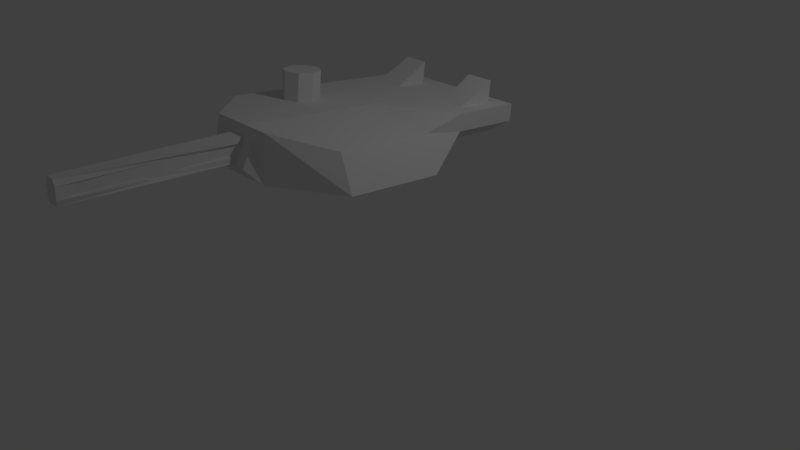 # Source: Razer-v1.blend  (saved by Blender 2.79.0; exported with 4.5.12 LTS)
import bpy
from mathutils import Matrix  # noqa: F401  (used for matrix-valued properties, if any)

bpy.ops.wm.read_factory_settings(use_empty=True)
scene = bpy.context.scene
scene.name = 'Scene'

# ---- collections
col_collection_1 = bpy.data.collections.new('Collection 1'); scene.collection.children.link(col_collection_1)

# ---- materials (node trees are filled in below, after node groups)
mat_material_001 = bpy.data.materials.new('Material.001')
mat_material_001.alpha_threshold = 0.0
mat_material_001.use_transparent_shadow = False
mat_material_001.roughness = 0.5

# ---- material node trees

# ---- world
world_world = bpy.data.worlds.new('World'); scene.world = world_world
world_world.color = (0.05088, 0.05088, 0.05088)
world_world.use_sun_shadow = False
world_world.sun_shadow_jitter_overblur = 0.0
world_world.cycles.sampling_method = 'MANUAL'

# ---- cameras
cam_camera = bpy.data.cameras.new('Camera')
cam_camera.clip_end = 100.0
cam_camera.lens = 35.0
cam_camera.sensor_width = 32.0
cam_camera.sensor_height = 18.0
cam_camera.ortho_scale = 7.314
cam_camera.dof.focus_distance = 0.0
cam_camera.dof.aperture_fstop = 128.0

# ---- lights
light_lamp = bpy.data.lights.new('Lamp', 'POINT')
light_lamp.transmission_factor = 0.0
light_lamp.cutoff_distance = 30.0
light_lamp.energy = 100.0
light_lamp.shadow_buffer_clip_start = 1.001
light_lamp.shadow_soft_size = 0.1
light_lamp.shadow_maximum_resolution = 0.006
light_lamp.use_absolute_resolution = True

# ---- meshes
me_cube_002 = bpy.data.meshes.new('Cube.002')
me_cube_002.from_pydata([(-0.5267, -1.172, -1.209), (-0.8164, -1.206, 0.3099), (0.5236, -1.172, -1.209), (0.8133, -1.206, 0.3099), (-0.5267, -0.4453, -0.9023), (-0.8164, -0.4789, 0.617), (0.5236, -0.4453, -0.9023), (0.8133, -0.4789, 0.617), (-0.8317, 0.0005987, 0.295), (1.012, 0.03376, -1.204), (-1.015, 0.03376, -1.204), (0.8286, -0.0109, 0.8146), (-0.8317, 1.003, 0.7182), (1.012, 1.036, -0.7805), (-1.015, 1.036, -0.7805), (0.8286, 0.991, 1.238), (0.3632, 1.499, -0.5846), (-0.3664, 1.499, -0.5846), (-0.3664, 1.455, 1.434), (0.3632, 1.455, 1.434), (-0.05389, 1.455, 1.434), (-0.08568, -0.4789, 0.617), (-0.08726, -0.0109, 0.8146), (-0.08726, 0.991, 1.238), (-0.001554, -1.172, -1.209), (-0.001554, -1.206, 0.3099), (-0.641, -1.041, 0.3796), (-0.641, -0.6439, 0.5473), (-0.3294, -1.041, 0.3796), (-0.3754, -0.6439, 0.5473), (0.6193, -0.6434, 0.5475), (0.6193, -1.041, 0.3794), (0.2952, -0.6434, 0.5475), (0.3413, -1.041, 0.3794), (-0.641, -1.062, 1.325), (-0.3294, -1.062, 1.325), (0.6193, -1.062, 1.324), (0.3413, -1.062, 1.324), (0.5851, 0.6263, 1.084), (0.5851, 0.3652, 0.9735), (0.32, 0.3652, 0.9735), (0.32, 0.6263, 1.084), (0.4525, 0.4644, 2.214), (0.32, 0.6, 2.271), (0.32, 0.339, 2.161), (0.2763, 0.4644, 2.214), (0.4525, 0.2918, 0.9425), (0.4525, 0.6895, 1.11), (0.5851, 0.6, 2.271), (0.4525, 0.6632, 2.298), (0.4525, 0.2656, 2.13), (0.5851, 0.339, 2.161), (0.6288, 0.4644, 2.214), (0.6288, 0.4907, 1.026), (0.2763, 0.4907, 1.026), (-0.231, 1.489, 1.137), (-0.231, 1.611, 0.02705), (0.2199, 1.489, 1.137), (0.2199, 1.611, 0.02705), (-0.09685, 1.474, 1.05), (-0.09685, 1.565, 0.1094), (0.08896, 1.474, 1.05), (0.08896, 1.565, 0.1094), (-0.06115, 3.128, 1.406), (-0.06115, 3.139, 0.4483), (0.05327, 3.128, 1.406), (0.05327, 3.139, 0.4483), (-0.09685, 1.497, 0.8145), (-0.09685, 1.542, 0.3444), (0.08896, 1.497, 0.8145), (0.08896, 1.542, 0.3444), (-0.08456, 3.131, 1.166), (-0.08456, 3.136, 0.6877), (0.07667, 3.131, 1.166), (0.07667, 3.136, 0.6877), (-0.06329, 1.603, 0.8056), (-0.06329, 1.642, 0.3977), (0.0554, 1.603, 0.8056), (0.0554, 1.642, 0.3977), (-0.06329, 2.969, 1.1), (-0.06329, 2.974, 0.6845), (0.0554, 2.969, 1.1), (0.0554, 2.974, 0.6845), (-0.06329, 2.317, 1.04), (-0.06329, 2.149, 1.004), (-0.06329, 2.342, 0.414), (-0.06329, 2.178, 0.3786), (-0.06801, 2.311, 1.071), (-0.06902, 2.12, 1.029), (-0.07003, 2.057, 0.4553), (-0.06701, 2.446, 0.5391), (-0.07003, 2.022, 0.9276), (-0.06701, 2.425, 1.014), (-0.06801, 2.34, 0.3816), (-0.06902, 2.153, 0.3414), (-0.06329, 2.105, 0.4973), (-0.06329, 2.427, 0.5666), (-0.06329, 2.074, 0.9071), (-0.06329, 2.408, 0.9789), (-0.8164, -1.189, -0.4498), (0.8133, -1.189, -0.4498), (0.8133, -0.4621, -0.1427), (-0.8164, -0.4621, -0.1427), (-0.001554, -1.189, -0.4498), (0.0554, 2.384, 0.43), (0.0554, 2.236, 0.3981), (0.0554, 2.361, 1.05), (0.0554, 2.209, 1.017), (0.05943, 2.397, 0.401), (0.06043, 2.226, 0.3643), (0.05943, 2.371, 1.084), (0.06043, 2.196, 1.046), (0.06144, 2.022, 0.9276), (0.05842, 2.547, 1.041), (0.06144, 2.054, 0.4546), (0.05842, 2.566, 0.5648), (0.0554, 2.058, 0.9037), (0.0554, 2.514, 1.002), (0.0554, 2.086, 0.4933), (0.0554, 2.53, 0.5889)], [], [(42, 45, 44, 50), (99, 0, 24, 103), (23, 12, 8, 22), (17, 16, 13, 14), (99, 1, 5, 102), (6, 2, 24, 0, 4), (9, 11, 7, 101, 6), (22, 8, 5, 21), (9, 6, 4, 10), (20, 18, 12, 23), (11, 15, 38, 53, 39), (19, 20, 23, 15), (4, 102, 5, 8, 10), (11, 22, 21, 7), (23, 22, 40, 54, 41), (21, 25, 33, 32), (5, 1, 26, 27), (25, 21, 29, 28), (1, 25, 28, 26), (21, 5, 27, 29), (3, 7, 30, 31), (33, 31, 36, 37), (7, 21, 32, 30), (28, 29, 35), (25, 3, 31, 33), (27, 34, 35, 29), (27, 26, 34), (26, 28, 35, 34), (31, 30, 36), (36, 30, 32, 37), (47, 41, 43, 49), (33, 37, 32), (13, 9, 10, 14), (15, 23, 41, 47, 38), (46, 39, 51, 50), (40, 46, 50, 44), (54, 40, 44, 45), (39, 53, 52, 51), (53, 38, 48, 52), (38, 47, 49, 48), (41, 54, 45, 43), (49, 43, 45, 42), (48, 49, 42, 52), (52, 42, 50, 51), (22, 11, 39, 46, 40), (103, 24, 2, 100), (16, 17, 56, 58), (20, 19, 57, 55, 18), (95, 97, 84, 86), (71, 63, 65, 73), (113, 110, 106, 117), (59, 63, 71, 92, 87, 88, 91, 67), (110, 111, 107, 106), (105, 104, 106, 107), (68, 67, 75, 76), (109, 108, 104, 105), (64, 72, 74, 66), (18, 17, 14, 12), (19, 16, 58, 57), (17, 18, 55, 56), (10, 8, 12, 14), (13, 15, 11, 9), (101, 7, 3, 100), (58, 56, 55, 57), (69, 70, 78, 77), (96, 98, 79, 80), (89, 94, 93, 90, 72, 64, 60, 68), (89, 68, 76, 95), (92, 71, 79, 98), (112, 69, 77, 116), (74, 73, 81, 82), (71, 72, 80, 79), (119, 82, 81, 117), (67, 91, 97, 75), (87, 92, 98, 83), (72, 90, 96, 80), (94, 89, 95, 86), (76, 75, 97, 95), (85, 83, 98, 96), (88, 87, 83, 84), (91, 88, 84, 97), (93, 94, 86, 85), (90, 93, 85, 96), (86, 84, 83, 85), (115, 74, 82, 119), (6, 101, 100, 2), (25, 103, 100, 3), (0, 99, 102, 4), (1, 99, 103, 25), (15, 13, 16, 19), (70, 114, 118, 78), (108, 115, 119, 104), (78, 118, 116, 77), (104, 119, 117, 106), (73, 113, 117, 81), (111, 112, 116, 107), (112, 111, 110, 113, 73, 65, 61, 69), (62, 66, 74, 115, 108, 109, 114, 70), (61, 65, 63, 59), (114, 109, 105, 118), (60, 64, 66, 62), (118, 105, 107, 116), (74, 72, 71, 73)])
_uv = me_cube_002.uv_layers.new(name='UVMap')
_uv.uv.foreach_set('vector', [0.7895, 0.3376, 0.7903, 0.3377, 0.7901, 0.3383, 0.7895, 0.3385, 0.7238, 0.612, 0.7815, 0.63, 0.7817, 0.6713, 0.7228, 0.6703, 0.2065, 0.4789, 0.0306, 0.4927, 0.009399, 0.3003, 0.1909, 0.2735, 0.5437, 0.7415, 0.4686, 0.7415, 0.4018, 0.6936, 0.6105, 0.6936, 0.7238, 0.612, 0.6681, 0.605, 0.6771, 0.5496, 0.7338, 0.5601, 0.4521, 0.5193, 0.4521, 0.4441, 0.5062, 0.4441, 0.5602, 0.4441, 0.5602, 0.5193, 0.8382, 0.8162, 0.682, 0.8291, 0.6733, 0.7918, 0.7315, 0.7799, 0.7924, 0.7701, 0.1909, 0.2735, 0.009399, 0.3003, 0.04883, 0.1712, 0.1934, 0.1769, 0.4018, 0.59, 0.4521, 0.5193, 0.5602, 0.5193, 0.6105, 0.59, 0.2254, 0.5679, 0.1668, 0.5767, 0.0306, 0.4927, 0.2065, 0.4789, 0.3757, 0.2675, 0.3824, 0.4618, 0.335, 0.3975, 0.3424, 0.3719, 0.3316, 0.3435, 0.3039, 0.5582, 0.2254, 0.5679, 0.2065, 0.4789, 0.3824, 0.4618, 0.7957, 0.5736, 0.7338, 0.5601, 0.6771, 0.5496, 0.7235, 0.5211, 0.8411, 0.5264, 0.3757, 0.2675, 0.1909, 0.2735, 0.1934, 0.1769, 0.3713, 0.1773, 0.2065, 0.4789, 0.1909, 0.2735, 0.2788, 0.3468, 0.2718, 0.3728, 0.2825, 0.3997, 0.1934, 0.1769, 0.213, 0.03276, 0.2796, 0.06582, 0.2696, 0.1444, 0.04883, 0.1712, 0.05354, 0.02815, 0.08687, 0.06164, 0.08436, 0.1399, 0.213, 0.03276, 0.1934, 0.1769, 0.1367, 0.1419, 0.148, 0.06345, 0.05354, 0.02815, 0.213, 0.03276, 0.148, 0.06345, 0.08687, 0.06164, 0.1934, 0.1769, 0.04883, 0.1712, 0.08436, 0.1399, 0.1367, 0.1419, 0.3722, 0.03437, 0.3713, 0.1773, 0.3334, 0.1447, 0.334, 0.06634, 0.6743, 0.0588, 0.7113, 0.0588, 0.7113, 0.1852, 0.6743, 0.1852, 0.3713, 0.1773, 0.1934, 0.1769, 0.2696, 0.1444, 0.3334, 0.1447, 0.7393, 0.202, 0.7164, 0.1403, 0.8852, 0.1478, 0.213, 0.03276, 0.3722, 0.03437, 0.334, 0.06634, 0.2796, 0.06582, 0.7164, 0.09672, 0.8852, 0.09672, 0.8852, 0.1478, 0.7164, 0.1403, 0.7164, 0.09672, 0.7417, 0.03643, 0.8852, 0.09672, 0.6712, 0.05922, 0.7118, 0.05922, 0.7118, 0.183, 0.6712, 0.183, 0.7415, 0.2022, 0.7162, 0.1442, 0.8847, 0.1442, 0.8847, 0.1442, 0.7162, 0.1442, 0.7162, 0.09322, 0.8847, 0.1005, 0.832, 0.3192, 0.832, 0.356, 0.7901, 0.337, 0.7895, 0.3368, 0.7445, 0.03606, 0.8847, 0.1005, 0.7162, 0.09322, 0.4018, 0.6936, 0.4018, 0.59, 0.6105, 0.59, 0.6105, 0.6936, 0.3824, 0.4618, 0.2065, 0.4789, 0.2825, 0.3997, 0.3097, 0.4108, 0.335, 0.3975, 0.7471, 0.3562, 0.7479, 0.3171, 0.7889, 0.3382, 0.7895, 0.3385, 0.7759, 0.3819, 0.7471, 0.3562, 0.7895, 0.3385, 0.7901, 0.3383, 0.8068, 0.3806, 0.7759, 0.3819, 0.7901, 0.3383, 0.7903, 0.3377, 0.7479, 0.3171, 0.7702, 0.2954, 0.7887, 0.3376, 0.7889, 0.3382, 0.7702, 0.2954, 0.8052, 0.294, 0.7889, 0.337, 0.7887, 0.3376, 0.8052, 0.294, 0.832, 0.3192, 0.7895, 0.3368, 0.7889, 0.337, 0.832, 0.356, 0.8068, 0.3806, 0.7903, 0.3377, 0.7901, 0.337, 0.7895, 0.3368, 0.7901, 0.337, 0.7903, 0.3377, 0.7895, 0.3376, 0.7889, 0.337, 0.7895, 0.3368, 0.7895, 0.3376, 0.7887, 0.3376, 0.7887, 0.3376, 0.7895, 0.3376, 0.7895, 0.3385, 0.7889, 0.3382, 0.1909, 0.2735, 0.3757, 0.2675, 0.3316, 0.3435, 0.3047, 0.3306, 0.2788, 0.3468, 0.7228, 0.6703, 0.7817, 0.6713, 0.7808, 0.7133, 0.7215, 0.729, 0.4432, 0.309, 0.4432, 0.2329, 0.4977, 0.2505, 0.4971, 0.2909, 0.6352, 0.2661, 0.6348, 0.3067, 0.605, 0.2924, 0.605, 0.2491, 0.6348, 0.2356, 0.1606, 0.9214, 0.1533, 0.8619, 0.164, 0.857, 0.1791, 0.9295, 0.7048, 0.9788, 0.6849, 0.9768, 0.6849, 0.9673, 0.7048, 0.9653, 0.4919, 0.8327, 0.4696, 0.839, 0.4699, 0.8418, 0.488, 0.8398, 0.02544, 0.8133, 0.3175, 0.8133, 0.3174, 0.843, 0.193, 0.8509, 0.1758, 0.8556, 0.1627, 0.8541, 0.1428, 0.8529, 0.03147, 0.8555, 0.4696, 0.839, 0.4559, 0.8419, 0.4567, 0.8448, 0.4699, 0.8418, 0.4668, 0.9027, 0.4773, 0.8989, 0.4699, 0.8418, 0.4567, 0.8448, 0.05652, 0.9505, 0.03147, 0.8555, 0.05387, 0.8618, 0.07136, 0.9395, 0.4675, 0.905, 0.4778, 0.9015, 0.4773, 0.8989, 0.4668, 0.9027, 0.7648, 0.9768, 0.7448, 0.9788, 0.7448, 0.9653, 0.7648, 0.9673, 0.6348, 0.2356, 0.4432, 0.2329, 0.4438, 0.1574, 0.5864, 0.1727, 0.6348, 0.3067, 0.4432, 0.309, 0.4971, 0.2909, 0.605, 0.2924, 0.4432, 0.2329, 0.6348, 0.2356, 0.605, 0.2491, 0.4977, 0.2505, 0.8411, 0.5264, 0.7235, 0.5211, 0.727, 0.443, 0.8446, 0.4483, 0.8446, 0.8934, 0.6884, 0.9064, 0.682, 0.8291, 0.8382, 0.8162, 0.7315, 0.7799, 0.6733, 0.7918, 0.6649, 0.733, 0.7215, 0.729, 0.4971, 0.2909, 0.4977, 0.2505, 0.605, 0.2491, 0.605, 0.2924, 0.3422, 0.8458, 0.3585, 0.9243, 0.3738, 0.9154, 0.36, 0.8507, 0.2086, 0.9193, 0.1935, 0.8581, 0.2908, 0.849, 0.2916, 0.9141, 0.1446, 0.9329, 0.1804, 0.9303, 0.1866, 0.9284, 0.2171, 0.9258, 0.311, 0.9193, 0.3157, 0.9487, 0.06762, 0.9819, 0.05652, 0.9505, 0.1446, 0.9329, 0.05652, 0.9505, 0.07136, 0.9395, 0.1606, 0.9214, 0.193, 0.8509, 0.3174, 0.843, 0.2908, 0.849, 0.1935, 0.8581, 0.4332, 0.8385, 0.3422, 0.8458, 0.36, 0.8507, 0.4389, 0.8451, 0.5997, 0.9007, 0.592, 0.8194, 0.5669, 0.8283, 0.5745, 0.8966, 0.3174, 0.843, 0.311, 0.9193, 0.2916, 0.9141, 0.2908, 0.849, 0.4984, 0.8982, 0.5745, 0.8966, 0.5669, 0.8283, 0.488, 0.8398, 0.03147, 0.8555, 0.1428, 0.8529, 0.1533, 0.8619, 0.05387, 0.8618, 0.1758, 0.8556, 0.193, 0.8509, 0.1935, 0.8581, 0.1778, 0.8575, 0.311, 0.9193, 0.2171, 0.9258, 0.2086, 0.9193, 0.2916, 0.9141, 0.1804, 0.9303, 0.1446, 0.9329, 0.1606, 0.9214, 0.1791, 0.9295, 0.07136, 0.9395, 0.05387, 0.8618, 0.1533, 0.8619, 0.1606, 0.9214, 0.1882, 0.9275, 0.1778, 0.8575, 0.1935, 0.8581, 0.2086, 0.9193, 0.1627, 0.8541, 0.1758, 0.8556, 0.1778, 0.8575, 0.164, 0.857, 0.1428, 0.8529, 0.1627, 0.8541, 0.164, 0.857, 0.1533, 0.8619, 0.1866, 0.9284, 0.1804, 0.9303, 0.1791, 0.9295, 0.1882, 0.9275, 0.2171, 0.9258, 0.1866, 0.9284, 0.1882, 0.9275, 0.2086, 0.9193, 0.1791, 0.9295, 0.164, 0.857, 0.1778, 0.8575, 0.1882, 0.9275, 0.5033, 0.9049, 0.5997, 0.9007, 0.5745, 0.8966, 0.4984, 0.8982, 0.7924, 0.7701, 0.7315, 0.7799, 0.7215, 0.729, 0.7808, 0.7133, 0.6642, 0.6691, 0.7228, 0.6703, 0.7215, 0.729, 0.6649, 0.733, 0.7815, 0.63, 0.7238, 0.612, 0.7338, 0.5601, 0.7957, 0.5736, 0.6681, 0.605, 0.7238, 0.612, 0.7228, 0.6703, 0.6642, 0.6691, 0.6356, 0.3689, 0.4438, 0.3846, 0.4432, 0.309, 0.6348, 0.3067, 0.3585, 0.9243, 0.4431, 0.9096, 0.4463, 0.903, 0.3738, 0.9154, 0.4778, 0.9015, 0.5033, 0.9049, 0.4984, 0.8982, 0.4773, 0.8989, 0.3738, 0.9154, 0.4463, 0.903, 0.4389, 0.8451, 0.36, 0.8507, 0.4773, 0.8989, 0.4984, 0.8982, 0.488, 0.8398, 0.4699, 0.8418, 0.592, 0.8194, 0.4919, 0.8327, 0.488, 0.8398, 0.5669, 0.8283, 0.4559, 0.8419, 0.4332, 0.8385, 0.4389, 0.8451, 0.4567, 0.8448, 0.4332, 0.8385, 0.4559, 0.8419, 0.4696, 0.839, 0.4919, 0.8327, 0.592, 0.8194, 0.5898, 0.791, 0.3365, 0.8093, 0.3422, 0.8458, 0.3662, 0.9564, 0.6024, 0.9296, 0.5997, 0.9007, 0.5033, 0.9049, 0.4778, 0.9015, 0.4675, 0.905, 0.4431, 0.9096, 0.3585, 0.9243, 0.5468, 0.9643, 0.6849, 0.9673, 0.6849, 0.9768, 0.5468, 0.9798, 0.4431, 0.9096, 0.4675, 0.905, 0.4668, 0.9027, 0.4463, 0.903, 0.8961, 0.9798, 0.7648, 0.9768, 0.7648, 0.9673, 0.8961, 0.9643, 0.4463, 0.903, 0.4668, 0.9027, 0.4567, 0.8448, 0.4389, 0.8451, 0.7448, 0.9653, 0.7448, 0.9788, 0.7048, 0.9788, 0.7048, 0.9653])
me_cube_002.materials.append(mat_material_001)
me_cube_002.use_remesh_preserve_volume = False
me_cube_002.use_remesh_preserve_attributes = False
me_cube_002.use_mirror_vertex_groups = False
me_cube_002.update()
arm_armature_001 = bpy.data.armatures.new('Armature.001')  # bones are not reproduced

# ---- objects
ob_armature = bpy.data.objects.new('Armature', arm_armature_001)
ob_cube = bpy.data.objects.new('Cube', me_cube_002)
ob_lamp = bpy.data.objects.new('Lamp', light_lamp)
ob_camera = bpy.data.objects.new('Camera', cam_camera)

# ---- transforms, parenting, visibility, modifiers, constraints
ob_armature.location = (0.0, 0.4461, 1.974)
ob_armature.rotation_euler = (-1.571, -0.0, 0.0)
ob_armature.scale = (0.884, 0.884, 0.884)
ob_armature.show_in_front = True
ob_armature.lineart.crease_threshold = 0.0
ob_cube.parent = ob_armature
ob_cube.matrix_parent_inverse = Matrix(((1.131, 0.0, 0.0, 0.0), (0.0, -4.945e-08, -1.131, 2.233), (0.0, 1.131, -5.96e-08, -0.5046), (0.0, 0.0, 0.0, 1.0)))
ob_cube.location = (0.0, 0.04692, 1.804)
ob_cube.rotation_euler = (-4.96e-10, 8.082e-17, 3.142)
ob_cube.scale = (1.153, 1.238, 0.2832)
ob_cube.lineart.crease_threshold = 0.0
_vg = ob_cube.vertex_groups.new(name='Bone')
_vg.add([59, 60, 61, 62, 63, 64, 65, 66, 67, 68, 69, 70, 71, 72, 73, 74, 75, 76, 77, 78, 79, 80, 81, 82, 83, 84, 85, 86, 87, 88, 89, 90, 91, 92, 93, 94, 95, 96, 97, 98, 104, 105, 106, 107, 108, 109, 110, 111, 112, 113, 114, 115, 116, 117, 118, 119], 1.0, 'REPLACE')
_m = ob_cube.modifiers.new('Armature', 'ARMATURE')
_m.object = ob_armature
ob_lamp.location = (4.076, 1.005, 5.904)
ob_lamp.rotation_euler = (0.6503, 0.05522, 1.866)
ob_lamp.lock_rotations_4d = False
ob_lamp.empty_display_type = 'ARROWS'
ob_lamp.color = (0.0, 0.0, 0.0, 0.0)
ob_lamp.lineart.crease_threshold = 0.0
ob_camera.location = (7.481, -6.508, 5.344)
ob_camera.rotation_euler = (1.109, 0.0, 0.8149)
ob_camera.lock_rotations_4d = False
ob_camera.empty_display_type = 'ARROWS'
ob_camera.color = (0.0, 0.0, 0.0, 0.0)
ob_camera.display_type = 'WIRE'
ob_camera.lineart.crease_threshold = 0.0

# ---- collection membership
col_collection_1.objects.link(ob_armature)
col_collection_1.objects.link(ob_cube)
col_collection_1.objects.link(ob_lamp)
col_collection_1.objects.link(ob_camera)

# ---- scene / render settings (as saved in the file)
scene.camera = ob_camera
scene.frame_start = 0; scene.frame_end = 2; scene.frame_set(0)
scene.render.engine = 'BLENDER_EEVEE_NEXT'
scene.render.resolution_percentage = 50
scene.render.dither_intensity = 0.0
scene.cycles.use_denoising = False
scene.cycles.samples = 128
scene.cycles.sampling_pattern = 'TABULATED_SOBOL'
scene.cycles.use_adaptive_sampling = False
scene.cycles.use_light_tree = False
scene.cycles.blur_glossy = 0.0
scene.cycles.sample_clamp_indirect = 0.0
scene.view_settings.view_transform = 'Standard'
bpy.context.view_layer.update()
